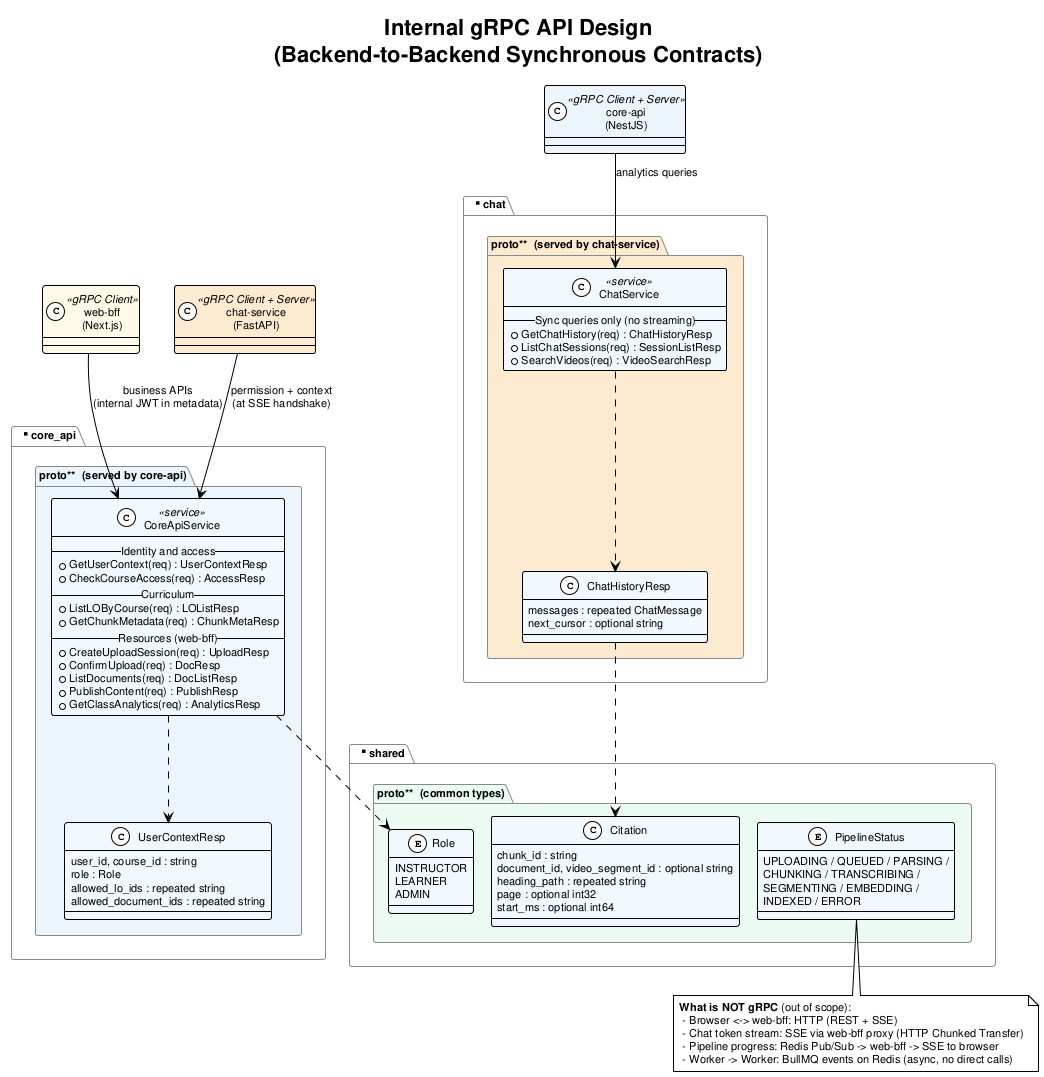

The diagram above was rendered by PlantUML. Its source (embedded in the PNG):
@startuml grpc_service_design
!theme plain
skinparam defaultFontName Arial
skinparam defaultFontSize 11
skinparam ClassBackgroundColor #F0F8FF
skinparam PackageBorderColor #888888
skinparam ranksep 24
skinparam nodesep 18

title Internal gRPC API Design\n(Backend-to-Backend Synchronous Contracts)

' ===== Clients (top row) =====
class "web-bff\n(Next.js)" as Web <<gRPC Client>> #FEF9E7
class "core-api\n(NestJS)" as Core <<gRPC Client + Server>> #EBF5FB
class "chat-service\n(FastAPI)" as Chat <<gRPC Client + Server>> #FDEBD0

' ===== Service 1: CoreApiService =====
package "**core_api.proto**  (served by core-api)" #EBF5FB {
    class CoreApiService <<service>> {
        -- Identity and access --
        + GetUserContext(req) : UserContextResp
        + CheckCourseAccess(req) : AccessResp
        -- Curriculum --
        + ListLOByCourse(req) : LOListResp
        + GetChunkMetadata(req) : ChunkMetaResp
        -- Resources (web-bff) --
        + CreateUploadSession(req) : UploadResp
        + ConfirmUpload(req) : DocResp
        + ListDocuments(req) : DocListResp
        + PublishContent(req) : PublishResp
        + GetClassAnalytics(req) : AnalyticsResp
    }
    class UserContextResp {
        user_id, course_id : string
        role : Role
        allowed_lo_ids : repeated string
        allowed_document_ids : repeated string
    }
}

' ===== Service 2: ChatService =====
package "**chat.proto**  (served by chat-service)" #FDEBD0 {
    class ChatService <<service>> {
        -- Sync queries only (no streaming) --
        + GetChatHistory(req) : ChatHistoryResp
        + ListChatSessions(req) : SessionListResp
        + SearchVideos(req) : VideoSearchResp
    }
    class ChatHistoryResp {
        messages : repeated ChatMessage
        next_cursor : optional string
    }
}

' ===== Shared types =====
package "**shared.proto**  (common types)" #EAFAF1 {
    class Citation {
        chunk_id : string
        document_id, video_segment_id : optional string
        heading_path : repeated string
        page : optional int32
        start_ms : optional int64
    }
    enum Role {
        INSTRUCTOR
        LEARNER
        ADMIN
    }
    enum PipelineStatus {
        UPLOADING / QUEUED / PARSING /
        CHUNKING / TRANSCRIBING /
        SEGMENTING / EMBEDDING /
        INDEXED / ERROR
    }
}

' ===== Call relationships =====
Web --> CoreApiService : business APIs\n(internal JWT in metadata)
Chat --> CoreApiService : permission + context\n(at SSE handshake)
Core --> ChatService : analytics queries
CoreApiService ..> UserContextResp
CoreApiService ..> Role
ChatService ..> ChatHistoryResp
ChatHistoryResp ..> Citation

note bottom
  **What is NOT gRPC** (out of scope):
   - Browser <-> web-bff: HTTP (REST + SSE)
   - Chat token stream: SSE via web-bff proxy (HTTP Chunked Transfer)
   - Pipeline progress: Redis Pub/Sub -> web-bff -> SSE to browser
   - Worker -> Worker: BullMQ events on Redis (async, no direct calls)
end note

@enduml